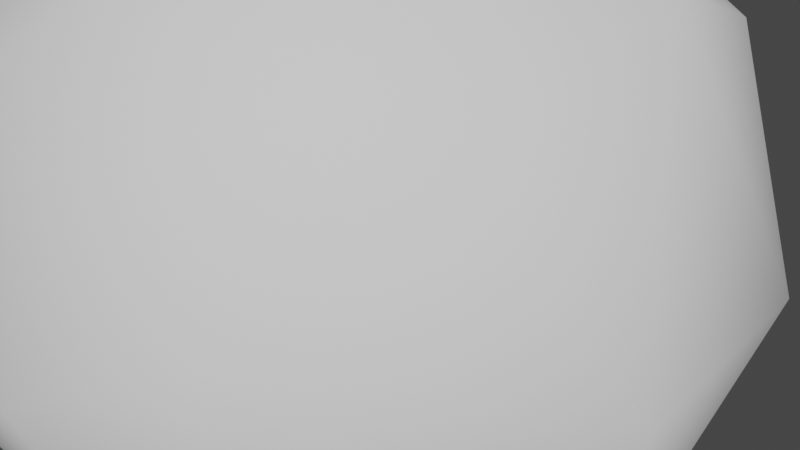 # Source: rock01.blend  (saved by Blender 3.6.13; exported with 4.5.12 LTS)
import bpy
from mathutils import Matrix  # noqa: F401  (used for matrix-valued properties, if any)

bpy.ops.wm.read_factory_settings(use_empty=True)
scene = bpy.context.scene
scene.name = 'Scene'

# ---- collections
col_collection = bpy.data.collections.new('Collection'); scene.collection.children.link(col_collection)

# ---- world
world_world = bpy.data.worlds.new('World'); scene.world = world_world
world_world.use_nodes = True; world_world.node_tree.nodes.clear()
_N = world_world.node_tree.nodes; _L = world_world.node_tree.links
n0 = _N.new('ShaderNodeOutputWorld'); n0.name = 'World Output'; n0.location = (300, 300)
n1 = _N.new('ShaderNodeBackground'); n1.name = 'Background'; n1.location = (10, 300)
n1.inputs[0].default_value = (0.05088, 0.05088, 0.05088, 1.0)
_L.new(n1.outputs[0], n0.inputs[0])
n0.is_active_output = True
world_world.color = (0.05088, 0.05088, 0.05088)
world_world.use_sun_shadow = False
world_world.sun_shadow_jitter_overblur = 0.0

# ---- meshes
me_icosphere = bpy.data.meshes.new('Icosphere')
me_icosphere.from_pydata([(0.0, 0.0, -1.0), (0.7236, -0.5257, -0.4472), (-0.2764, -0.8506, -0.4472), (-0.8944, 0.0, -0.4472), (-0.2764, 0.8506, -0.4472), (0.7236, 0.5257, -0.4472), (0.2764, -0.8506, 0.4472), (-0.7236, -0.5257, 0.4472), (-0.7236, 0.5257, 0.4472), (0.2764, 0.8506, 0.4472), (0.8944, 0.0, 0.4472), (0.0, 0.0, 1.0), (-0.1625, -0.5, -0.8507), (0.4253, -0.309, -0.8507), (0.2629, -0.809, -0.5257), (0.8506, 0.0, -0.5257), (0.4253, 0.309, -0.8507), (-0.5257, 0.0, -0.8507), (-0.6882, -0.5, -0.5257), (-0.1625, 0.5, -0.8507), (-0.6882, 0.5, -0.5257), (0.2629, 0.809, -0.5257), (0.9511, -0.309, 0.0), (0.9511, 0.309, 0.0), (0.0, -1.0, 0.0), (0.5878, -0.809, 0.0), (-0.9511, -0.309, 0.0), (-0.5878, -0.809, 0.0), (-0.5878, 0.809, 0.0), (-0.9511, 0.309, 0.0), (0.5878, 0.809, 0.0), (0.0, 1.0, 0.0), (0.6882, -0.5, 0.5257), (-0.2629, -0.809, 0.5257), (-0.8506, 0.0, 0.5257), (-0.2629, 0.809, 0.5257), (0.6882, 0.5, 0.5257), (0.1625, -0.5, 0.8507), (0.5257, 0.0, 0.8507), (-0.4253, -0.309, 0.8507), (-0.4253, 0.309, 0.8507), (0.1625, 0.5, 0.8507)], [], [(0, 13, 12), (1, 13, 15), (0, 12, 17), (0, 17, 19), (0, 19, 16), (1, 15, 22), (2, 14, 24), (3, 18, 26), (4, 20, 28), (5, 21, 30), (1, 22, 25), (2, 24, 27), (3, 26, 29), (4, 28, 31), (5, 30, 23), (6, 32, 37), (7, 33, 39), (8, 34, 40), (9, 35, 41), (10, 36, 38), (38, 41, 11), (38, 36, 41), (36, 9, 41), (41, 40, 11), (41, 35, 40), (35, 8, 40), (40, 39, 11), (40, 34, 39), (34, 7, 39), (39, 37, 11), (39, 33, 37), (33, 6, 37), (37, 38, 11), (37, 32, 38), (32, 10, 38), (23, 36, 10), (23, 30, 36), (30, 9, 36), (31, 35, 9), (31, 28, 35), (28, 8, 35), (29, 34, 8), (29, 26, 34), (26, 7, 34), (27, 33, 7), (27, 24, 33), (24, 6, 33), (25, 32, 6), (25, 22, 32), (22, 10, 32), (30, 31, 9), (30, 21, 31), (21, 4, 31), (28, 29, 8), (28, 20, 29), (20, 3, 29), (26, 27, 7), (26, 18, 27), (18, 2, 27), (24, 25, 6), (24, 14, 25), (14, 1, 25), (22, 23, 10), (22, 15, 23), (15, 5, 23), (16, 21, 5), (16, 19, 21), (19, 4, 21), (19, 20, 4), (19, 17, 20), (17, 3, 20), (17, 18, 3), (17, 12, 18), (12, 2, 18), (15, 16, 5), (15, 13, 16), (13, 0, 16), (12, 14, 2), (12, 13, 14), (13, 1, 14)])
me_icosphere.polygons.foreach_set('use_smooth', [True] * 80)
_uv = me_icosphere.uv_layers.new(name='UVMap')
_uv.uv.foreach_set('vector', [0.1818, 0.0, 0.2273, 0.07873, 0.1364, 0.07873, 0.2727, 0.1575, 0.3182, 0.07873, 0.3636, 0.1575, 0.9091, 0.0, 0.9545, 0.07873, 0.8636, 0.07873, 0.7273, 0.0, 0.7727, 0.07873, 0.6818, 0.07873, 0.5455, 0.0, 0.5909, 0.07873, 0.5, 0.07873, 0.2727, 0.1575, 0.3636, 0.1575, 0.3182, 0.2362, 0.09091, 0.1575, 0.1818, 0.1575, 0.1364, 0.2362, 0.8182, 0.1575, 0.9091, 0.1575, 0.8636, 0.2362, 0.6364, 0.1575, 0.7273, 0.1575, 0.6818, 0.2362, 0.4545, 0.1575, 0.5455, 0.1575, 0.5, 0.2362, 0.2727, 0.1575, 0.3182, 0.2362, 0.2273, 0.2362, 0.09091, 0.1575, 0.1364, 0.2362, 0.04546, 0.2362, 0.8182, 0.1575, 0.8636, 0.2362, 0.7727, 0.2362, 0.6364, 0.1575, 0.6818, 0.2362, 0.5909, 0.2362, 0.4545, 0.1575, 0.5, 0.2362, 0.4091, 0.2362, 0.1818, 0.3149, 0.2727, 0.3149, 0.2273, 0.3937, 0.0, 0.3149, 0.09091, 0.3149, 0.04546, 0.3937, 0.7273, 0.3149, 0.8182, 0.3149, 0.7727, 0.3937, 0.5455, 0.3149, 0.6364, 0.3149, 0.5909, 0.3937, 0.3636, 0.3149, 0.4545, 0.3149, 0.4091, 0.3937, 0.4091, 0.3937, 0.5, 0.3937, 0.4545, 0.4724, 0.4091, 0.3937, 0.4545, 0.3149, 0.5, 0.3937, 0.4545, 0.3149, 0.5455, 0.3149, 0.5, 0.3937, 0.5909, 0.3937, 0.6818, 0.3937, 0.6364, 0.4724, 0.5909, 0.3937, 0.6364, 0.3149, 0.6818, 0.3937, 0.6364, 0.3149, 0.7273, 0.3149, 0.6818, 0.3937, 0.7727, 0.3937, 0.8636, 0.3937, 0.8182, 0.4724, 0.7727, 0.3937, 0.8182, 0.3149, 0.8636, 0.3937, 0.8182, 0.3149, 0.9091, 0.3149, 0.8636, 0.3937, 0.04546, 0.3937, 0.1364, 0.3937, 0.09091, 0.4724, 0.04546, 0.3937, 0.09091, 0.3149, 0.1364, 0.3937, 0.09091, 0.3149, 0.1818, 0.3149, 0.1364, 0.3937, 0.2273, 0.3937, 0.3182, 0.3937, 0.2727, 0.4724, 0.2273, 0.3937, 0.2727, 0.3149, 0.3182, 0.3937, 0.2727, 0.3149, 0.3636, 0.3149, 0.3182, 0.3937, 0.4091, 0.2362, 0.4545, 0.3149, 0.3636, 0.3149, 0.4091, 0.2362, 0.5, 0.2362, 0.4545, 0.3149, 0.5, 0.2362, 0.5455, 0.3149, 0.4545, 0.3149, 0.5909, 0.2362, 0.6364, 0.3149, 0.5455, 0.3149, 0.5909, 0.2362, 0.6818, 0.2362, 0.6364, 0.3149, 0.6818, 0.2362, 0.7273, 0.3149, 0.6364, 0.3149, 0.7727, 0.2362, 0.8182, 0.3149, 0.7273, 0.3149, 0.7727, 0.2362, 0.8636, 0.2362, 0.8182, 0.3149, 0.8636, 0.2362, 0.9091, 0.3149, 0.8182, 0.3149, 0.04546, 0.2362, 0.09091, 0.3149, 0.0, 0.3149, 0.04546, 0.2362, 0.1364, 0.2362, 0.09091, 0.3149, 0.1364, 0.2362, 0.1818, 0.3149, 0.09091, 0.3149, 0.2273, 0.2362, 0.2727, 0.3149, 0.1818, 0.3149, 0.2273, 0.2362, 0.3182, 0.2362, 0.2727, 0.3149, 0.3182, 0.2362, 0.3636, 0.3149, 0.2727, 0.3149, 0.5, 0.2362, 0.5909, 0.2362, 0.5455, 0.3149, 0.5, 0.2362, 0.5455, 0.1575, 0.5909, 0.2362, 0.5455, 0.1575, 0.6364, 0.1575, 0.5909, 0.2362, 0.6818, 0.2362, 0.7727, 0.2362, 0.7273, 0.3149, 0.6818, 0.2362, 0.7273, 0.1575, 0.7727, 0.2362, 0.7273, 0.1575, 0.8182, 0.1575, 0.7727, 0.2362, 0.8636, 0.2362, 0.9545, 0.2362, 0.9091, 0.3149, 0.8636, 0.2362, 0.9091, 0.1575, 0.9545, 0.2362, 0.9091, 0.1575, 1.0, 0.1575, 0.9545, 0.2362, 0.1364, 0.2362, 0.2273, 0.2362, 0.1818, 0.3149, 0.1364, 0.2362, 0.1818, 0.1575, 0.2273, 0.2362, 0.1818, 0.1575, 0.2727, 0.1575, 0.2273, 0.2362, 0.3182, 0.2362, 0.4091, 0.2362, 0.3636, 0.3149, 0.3182, 0.2362, 0.3636, 0.1575, 0.4091, 0.2362, 0.3636, 0.1575, 0.4545, 0.1575, 0.4091, 0.2362, 0.5, 0.07873, 0.5455, 0.1575, 0.4545, 0.1575, 0.5, 0.07873, 0.5909, 0.07873, 0.5455, 0.1575, 0.5909, 0.07873, 0.6364, 0.1575, 0.5455, 0.1575, 0.6818, 0.07873, 0.7273, 0.1575, 0.6364, 0.1575, 0.6818, 0.07873, 0.7727, 0.07873, 0.7273, 0.1575, 0.7727, 0.07873, 0.8182, 0.1575, 0.7273, 0.1575, 0.8636, 0.07873, 0.9091, 0.1575, 0.8182, 0.1575, 0.8636, 0.07873, 0.9545, 0.07873, 0.9091, 0.1575, 0.9545, 0.07873, 1.0, 0.1575, 0.9091, 0.1575, 0.3636, 0.1575, 0.4091, 0.07873, 0.4545, 0.1575, 0.3636, 0.1575, 0.3182, 0.07873, 0.4091, 0.07873, 0.3182, 0.07873, 0.3636, 0.0, 0.4091, 0.07873, 0.1364, 0.07873, 0.1818, 0.1575, 0.09091, 0.1575, 0.1364, 0.07873, 0.2273, 0.07873, 0.1818, 0.1575, 0.2273, 0.07873, 0.2727, 0.1575, 0.1818, 0.1575])
me_icosphere.update()

# ---- objects
ob_icosphere = bpy.data.objects.new('Icosphere', me_icosphere)

# ---- transforms, parenting, visibility, modifiers, constraints
ob_icosphere.location = (0.0, 0.0, 0.0)
_m = ob_icosphere.modifiers.new('Displace', 'DISPLACE')
_m.mid_level = 0.5272
_m.strength = 2.3
_m = ob_icosphere.modifiers.new('Displace.001', 'DISPLACE')
_m.strength = 0.3
_m.texture_coords = 'GLOBAL'
_m = ob_icosphere.modifiers.new('Decimate', 'DECIMATE')
_m.ratio = 0.6939

# ---- collection membership
col_collection.objects.link(ob_icosphere)

# ---- scene / render settings (as saved in the file)
scene.frame_start = 1; scene.frame_end = 250; scene.frame_set(1)
scene.render.engine = 'BLENDER_EEVEE_NEXT'
scene.cycles.sampling_pattern = 'TABULATED_SOBOL'
scene.view_settings.view_transform = 'Filmic'
bpy.context.view_layer.update()

# ---- added for rendering (the .blend has no active camera and no usable light): camera, sun
cam_auto = bpy.data.cameras.new('AutoCamera')
cam_auto.lens = 50.0
cam_auto.sensor_width = 36.0
cam_auto.clip_end = 1000.0
ob_auto_camera = bpy.data.objects.new('AutoCamera', cam_auto)
scene.collection.objects.link(ob_auto_camera)
ob_auto_camera.location = (3.62962, -4.03111, 2.74795)
ob_auto_camera.rotation_euler = (1.09748, -7.21219e-08, 0.694738)
scene.camera = ob_auto_camera
light_auto_sun = bpy.data.lights.new('AutoSun', 'SUN')
light_auto_sun.energy = 3.0
light_auto_sun.angle = 0.0523599
ob_auto_sun = bpy.data.objects.new('AutoSun', light_auto_sun)
scene.collection.objects.link(ob_auto_sun)
ob_auto_sun.rotation_euler = (0.872665, 0.174533, 0.523599)
bpy.context.view_layer.update()
